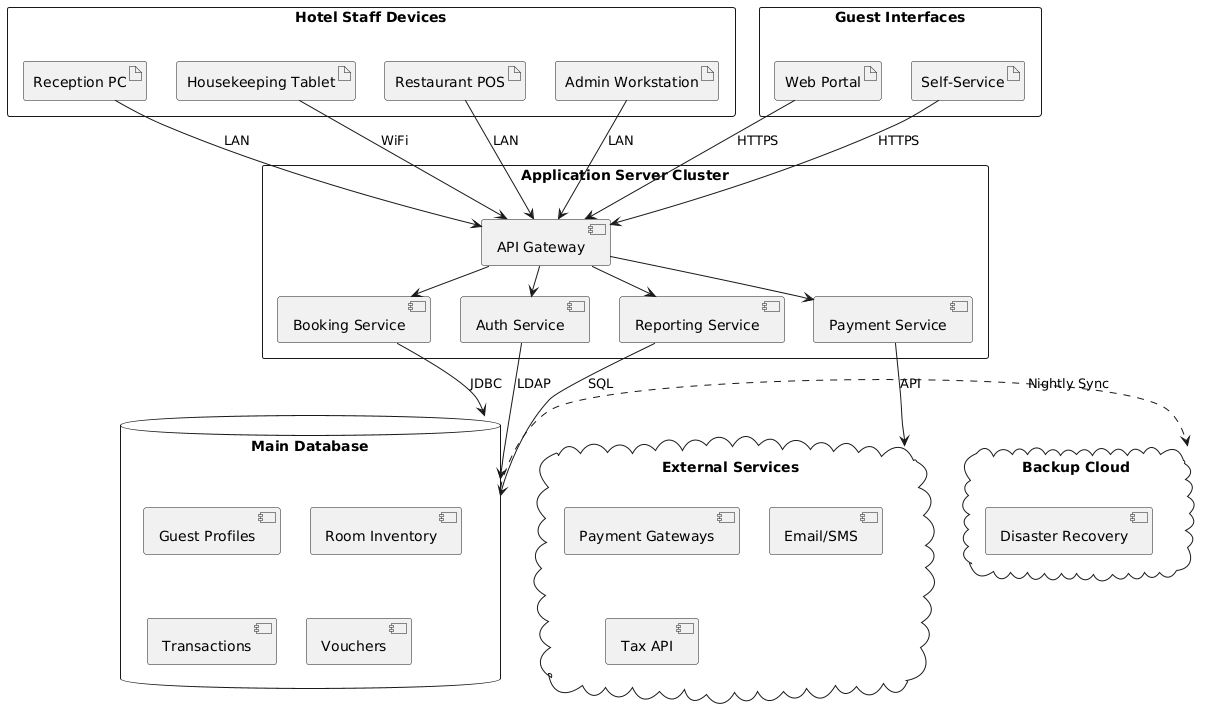

The diagram above was rendered by PlantUML. Its source (embedded in the PNG):
@startuml
skinparam nodesep 30
skinparam ranksep 30
skinparam monochrome true

rectangle "Hotel Staff Devices" as staff {
  artifact "Reception PC" as reception
  artifact "Housekeeping Tablet" as housekeeping
  artifact "Restaurant POS" as restaurant
  artifact "Admin Workstation" as admin
}

rectangle "Guest Interfaces" as guests {
  artifact "Web Portal" as web
  artifact "Self-Service" as kiosk
}

rectangle "Application Server Cluster" as app {
  [API Gateway] as gateway
  [Booking Service] as booking
  [Payment Service] as payment
  [Auth Service] as auth
  [Reporting Service] as reporting
}

database "Main Database" as db {
  [Guest Profiles]
  [Room Inventory]
  [Transactions]
  [Vouchers]
}

cloud "External Services" as ext {
  [Payment Gateways]
  [Email/SMS]
  [Tax API]
}

cloud "Backup Cloud" as backup {
  [Disaster Recovery]
}

' Connections
web --> gateway : HTTPS
kiosk --> gateway : HTTPS
reception --> gateway : LAN
housekeeping --> gateway : WiFi
restaurant --> gateway : LAN
admin --> gateway : LAN

gateway --> booking
gateway --> payment
gateway --> auth
gateway --> reporting

booking --> db : JDBC
payment --> ext : API
auth --> db : LDAP
reporting --> db : SQL

db .> backup : Nightly Sync
@enduml